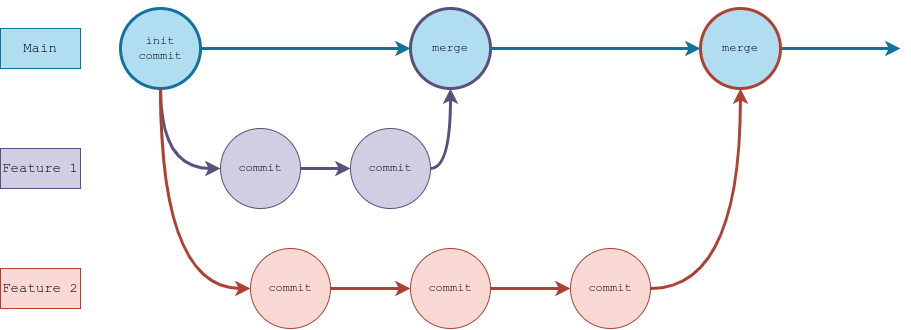

The diagram above was exported from draw.io. Its source (the exported page's mxGraphModel, read from the mxfile embedded in the PNG):
<mxGraphModel dx="1118" dy="676" grid="1" gridSize="10" guides="1" tooltips="1" connect="1" arrows="1" fold="1" page="1" pageScale="1" pageWidth="1600" pageHeight="900" math="0" shadow="0">
  <root>
    <mxCell id="0" />
    <mxCell id="1" parent="0" />
    <mxCell id="As4PfaKLedpchUqhStN5-2" value="" style="endArrow=classic;html=1;rounded=0;endFill=1;strokeWidth=3;fontColor=none;noLabel=1;labelBackgroundColor=none;fillColor=#b1ddf0;strokeColor=#10739e;fontSize=12;fontFamily=Courier New;" edge="1" parent="1" source="As4PfaKLedpchUqhStN5-26">
      <mxGeometry width="50" height="50" relative="1" as="geometry">
        <mxPoint x="200" y="60" as="sourcePoint" />
        <mxPoint x="940" y="80" as="targetPoint" />
      </mxGeometry>
    </mxCell>
    <mxCell id="As4PfaKLedpchUqhStN5-4" value="" style="endArrow=classic;html=1;rounded=0;endFill=1;strokeWidth=3;fontSize=12;labelBackgroundColor=none;fontFamily=Courier New;" edge="1" parent="1" target="As4PfaKLedpchUqhStN5-1">
      <mxGeometry width="50" height="50" relative="1" as="geometry">
        <mxPoint x="200" y="60" as="sourcePoint" />
        <mxPoint x="200" y="460" as="targetPoint" />
      </mxGeometry>
    </mxCell>
    <mxCell id="As4PfaKLedpchUqhStN5-1" value="init&#10;commit" style="ellipse;whiteSpace=wrap;html=1;aspect=fixed;fillColor=#b1ddf0;strokeColor=#10739e;fontSize=12;fontFamily=Courier New;labelBackgroundColor=none;strokeWidth=3;" vertex="1" parent="1">
      <mxGeometry x="160" y="40" width="80" height="80" as="geometry" />
    </mxCell>
    <mxCell id="As4PfaKLedpchUqhStN5-6" value="" style="endArrow=classic;html=1;rounded=0;endFill=1;strokeWidth=3;fontColor=none;noLabel=1;labelBackgroundColor=none;fillColor=#d0cee2;strokeColor=#56517e;startArrow=none;startFill=0;fontSize=12;fontFamily=Courier New;edgeStyle=orthogonalEdgeStyle;exitX=1;exitY=0.5;exitDx=0;exitDy=0;entryX=0.5;entryY=1;entryDx=0;entryDy=0;curved=1;" edge="1" parent="1" source="As4PfaKLedpchUqhStN5-16" target="As4PfaKLedpchUqhStN5-17">
      <mxGeometry width="50" height="50" relative="1" as="geometry">
        <mxPoint x="520" y="260" as="sourcePoint" />
        <mxPoint x="490" y="100" as="targetPoint" />
      </mxGeometry>
    </mxCell>
    <mxCell id="As4PfaKLedpchUqhStN5-11" value="" style="endArrow=classic;html=1;rounded=0;endFill=1;strokeWidth=3;fontColor=none;noLabel=1;labelBackgroundColor=none;fillColor=#d0cee2;strokeColor=#56517e;startArrow=none;startFill=0;entryX=0;entryY=0.5;entryDx=0;entryDy=0;edgeStyle=orthogonalEdgeStyle;elbow=vertical;fontSize=12;fontFamily=Courier New;exitX=0.5;exitY=1;exitDx=0;exitDy=0;curved=1;" edge="1" parent="1" source="As4PfaKLedpchUqhStN5-1" target="As4PfaKLedpchUqhStN5-8">
      <mxGeometry width="50" height="50" relative="1" as="geometry">
        <mxPoint x="260" y="100" as="sourcePoint" />
        <mxPoint x="280" y="500" as="targetPoint" />
      </mxGeometry>
    </mxCell>
    <mxCell id="As4PfaKLedpchUqhStN5-8" value="commit" style="ellipse;whiteSpace=wrap;html=1;aspect=fixed;fillColor=#d0cee2;strokeColor=#56517e;fontSize=12;labelBackgroundColor=none;fontFamily=Courier New;" vertex="1" parent="1">
      <mxGeometry x="260" y="160" width="80" height="80" as="geometry" />
    </mxCell>
    <mxCell id="As4PfaKLedpchUqhStN5-14" value="" style="endArrow=classic;html=1;rounded=0;endFill=1;strokeWidth=3;fontColor=none;noLabel=1;labelBackgroundColor=none;fillColor=#d0cee2;strokeColor=#56517e;startArrow=none;startFill=0;exitX=1;exitY=0.5;exitDx=0;exitDy=0;fontSize=12;fontFamily=Courier New;" edge="1" parent="1" source="As4PfaKLedpchUqhStN5-8" target="As4PfaKLedpchUqhStN5-16">
      <mxGeometry width="50" height="50" relative="1" as="geometry">
        <mxPoint x="280" y="220" as="sourcePoint" />
        <mxPoint x="264.85071250072656" y="360.59714999709377" as="targetPoint" />
        <Array as="points" />
      </mxGeometry>
    </mxCell>
    <mxCell id="As4PfaKLedpchUqhStN5-16" value="commit" style="ellipse;whiteSpace=wrap;html=1;aspect=fixed;fillColor=#d0cee2;strokeColor=#56517e;fontSize=12;labelBackgroundColor=none;fontFamily=Courier New;" vertex="1" parent="1">
      <mxGeometry x="390" y="160" width="80" height="80" as="geometry" />
    </mxCell>
    <mxCell id="As4PfaKLedpchUqhStN5-17" value="merge" style="ellipse;whiteSpace=wrap;html=1;aspect=fixed;fillColor=#b1ddf0;strokeColor=#56517E;fontSize=12;fontFamily=Courier New;labelBackgroundColor=none;strokeWidth=3;" vertex="1" parent="1">
      <mxGeometry x="450" y="40" width="80" height="80" as="geometry" />
    </mxCell>
    <mxCell id="As4PfaKLedpchUqhStN5-18" value="commit" style="ellipse;whiteSpace=wrap;html=1;aspect=fixed;fillColor=#fad9d5;strokeColor=#ae4132;fontSize=12;labelBackgroundColor=none;fontFamily=Courier New;" vertex="1" parent="1">
      <mxGeometry x="290" y="280" width="80" height="80" as="geometry" />
    </mxCell>
    <mxCell id="As4PfaKLedpchUqhStN5-19" value="" style="endArrow=classic;html=1;rounded=0;entryX=0;entryY=0.5;entryDx=0;entryDy=0;edgeStyle=orthogonalEdgeStyle;fontColor=none;noLabel=1;labelBackgroundColor=none;fillColor=#fad9d5;strokeColor=#ae4132;strokeWidth=3;exitX=0.5;exitY=1;exitDx=0;exitDy=0;curved=1;" edge="1" parent="1" source="As4PfaKLedpchUqhStN5-1" target="As4PfaKLedpchUqhStN5-18">
      <mxGeometry width="50" height="50" relative="1" as="geometry">
        <mxPoint x="260" y="100" as="sourcePoint" />
        <mxPoint x="500" y="260" as="targetPoint" />
      </mxGeometry>
    </mxCell>
    <mxCell id="As4PfaKLedpchUqhStN5-20" value="commit" style="ellipse;whiteSpace=wrap;html=1;aspect=fixed;fillColor=#fad9d5;strokeColor=#ae4132;fontSize=12;labelBackgroundColor=none;fontFamily=Courier New;" vertex="1" parent="1">
      <mxGeometry x="450" y="280" width="80" height="80" as="geometry" />
    </mxCell>
    <mxCell id="As4PfaKLedpchUqhStN5-21" value="commit" style="ellipse;whiteSpace=wrap;html=1;aspect=fixed;fillColor=#fad9d5;strokeColor=#ae4132;fontSize=12;labelBackgroundColor=none;fontFamily=Courier New;" vertex="1" parent="1">
      <mxGeometry x="610" y="280" width="80" height="80" as="geometry" />
    </mxCell>
    <mxCell id="As4PfaKLedpchUqhStN5-23" value="" style="endArrow=classic;html=1;rounded=0;edgeStyle=orthogonalEdgeStyle;fontColor=none;noLabel=1;labelBackgroundColor=none;fillColor=#fad9d5;strokeColor=#ae4132;strokeWidth=3;curved=1;" edge="1" parent="1" source="As4PfaKLedpchUqhStN5-18" target="As4PfaKLedpchUqhStN5-20">
      <mxGeometry width="50" height="50" relative="1" as="geometry">
        <mxPoint x="210" y="150" as="sourcePoint" />
        <mxPoint x="330" y="390" as="targetPoint" />
      </mxGeometry>
    </mxCell>
    <mxCell id="As4PfaKLedpchUqhStN5-24" value="" style="endArrow=classic;html=1;rounded=0;edgeStyle=orthogonalEdgeStyle;fontColor=none;noLabel=1;labelBackgroundColor=none;fillColor=#fad9d5;strokeColor=#ae4132;strokeWidth=3;curved=1;" edge="1" parent="1" source="As4PfaKLedpchUqhStN5-20" target="As4PfaKLedpchUqhStN5-21">
      <mxGeometry width="50" height="50" relative="1" as="geometry">
        <mxPoint x="410" y="390" as="sourcePoint" />
        <mxPoint x="450" y="390" as="targetPoint" />
      </mxGeometry>
    </mxCell>
    <mxCell id="As4PfaKLedpchUqhStN5-25" value="" style="endArrow=classic;html=1;rounded=0;edgeStyle=orthogonalEdgeStyle;fontColor=none;noLabel=1;labelBackgroundColor=none;fillColor=#fad9d5;strokeColor=#ae4132;strokeWidth=3;curved=1;exitX=1;exitY=0.5;exitDx=0;exitDy=0;" edge="1" parent="1" source="As4PfaKLedpchUqhStN5-21" target="As4PfaKLedpchUqhStN5-26">
      <mxGeometry width="50" height="50" relative="1" as="geometry">
        <mxPoint x="530" y="390" as="sourcePoint" />
        <mxPoint x="650" y="180" as="targetPoint" />
      </mxGeometry>
    </mxCell>
    <mxCell id="As4PfaKLedpchUqhStN5-27" value="" style="endArrow=classic;html=1;rounded=0;endFill=1;strokeWidth=3;fontColor=none;noLabel=1;labelBackgroundColor=none;fillColor=#b1ddf0;strokeColor=#10739e;fontSize=12;fontFamily=Courier New;" edge="1" parent="1" source="As4PfaKLedpchUqhStN5-1" target="As4PfaKLedpchUqhStN5-17">
      <mxGeometry width="50" height="50" relative="1" as="geometry">
        <mxPoint x="240" y="100" as="sourcePoint" />
        <mxPoint x="840" y="100" as="targetPoint" />
      </mxGeometry>
    </mxCell>
    <mxCell id="As4PfaKLedpchUqhStN5-26" value="merge" style="ellipse;whiteSpace=wrap;html=1;aspect=fixed;fillColor=#b1ddf0;strokeColor=#AE4132;fontSize=12;fontFamily=Courier New;labelBackgroundColor=none;strokeWidth=3;" vertex="1" parent="1">
      <mxGeometry x="740" y="40" width="80" height="80" as="geometry" />
    </mxCell>
    <mxCell id="As4PfaKLedpchUqhStN5-29" value="" style="endArrow=classic;html=1;rounded=0;endFill=1;strokeWidth=3;fontColor=none;noLabel=1;labelBackgroundColor=none;fillColor=#b1ddf0;strokeColor=#10739e;fontSize=12;fontFamily=Courier New;" edge="1" parent="1" source="As4PfaKLedpchUqhStN5-17" target="As4PfaKLedpchUqhStN5-26">
      <mxGeometry width="50" height="50" relative="1" as="geometry">
        <mxPoint x="250" y="110" as="sourcePoint" />
        <mxPoint x="460" y="110" as="targetPoint" />
      </mxGeometry>
    </mxCell>
    <mxCell id="As4PfaKLedpchUqhStN5-30" value="Main" style="text;html=1;strokeColor=#10739e;fillColor=#b1ddf0;align=center;verticalAlign=middle;whiteSpace=wrap;rounded=0;fontSize=14;fontFamily=Courier New;" vertex="1" parent="1">
      <mxGeometry x="40" y="60" width="80" height="40" as="geometry" />
    </mxCell>
    <mxCell id="As4PfaKLedpchUqhStN5-31" value="Feature 1" style="text;html=1;strokeColor=#56517e;fillColor=#d0cee2;align=center;verticalAlign=middle;whiteSpace=wrap;rounded=0;fontSize=14;fontFamily=Courier New;" vertex="1" parent="1">
      <mxGeometry x="40" y="180" width="80" height="40" as="geometry" />
    </mxCell>
    <mxCell id="As4PfaKLedpchUqhStN5-32" value="Feature 2" style="text;html=1;strokeColor=#ae4132;fillColor=#fad9d5;align=center;verticalAlign=middle;whiteSpace=wrap;rounded=0;fontSize=14;fontFamily=Courier New;" vertex="1" parent="1">
      <mxGeometry x="40" y="300" width="80" height="40" as="geometry" />
    </mxCell>
  </root>
</mxGraphModel>